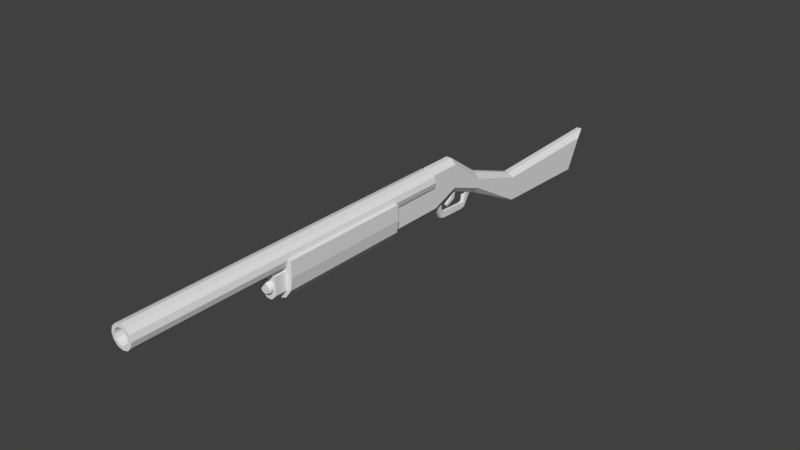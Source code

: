 # Source: DOVE_militia_member_shotgun.blend  (saved by Blender 2.78.0; exported with 4.5.12 LTS)
import bpy
from mathutils import Matrix  # noqa: F401  (used for matrix-valued properties, if any)

bpy.ops.wm.read_factory_settings(use_empty=True)
scene = bpy.context.scene
scene.name = 'Scene'

# ---- collections
col_collection_1 = bpy.data.collections.new('Collection 1'); scene.collection.children.link(col_collection_1)

# ---- world
world_world = bpy.data.worlds.new('World'); scene.world = world_world
world_world.color = (0.05088, 0.05088, 0.05088)
world_world.use_sun_shadow = False
world_world.sun_shadow_jitter_overblur = 0.0
world_world.cycles.sampling_method = 'MANUAL'

# ---- meshes
me_cylinder = bpy.data.meshes.new('Cylinder')
me_cylinder.from_pydata([(9.313e-10, -0.8689, 0.03211), (9.313e-10, -0.8773, 0.03211), (0.007175, -0.8689, 0.03068), (0.007175, -0.8773, 0.03068), (0.01326, -0.8689, 0.02662), (0.01326, -0.8773, 0.02662), (0.01732, -0.8689, 0.02053), (0.01732, -0.8773, 0.02053), (0.01875, -0.8689, 0.01336), (0.01875, -0.8773, 0.01336), (0.01732, -0.8689, 0.006183), (0.01732, -0.8773, 0.006183), (0.01326, -0.8689, 9.98e-05), (0.01326, -0.8773, 9.98e-05), (0.007175, -0.8689, -0.003965), (0.007175, -0.8773, -0.003965), (3.762e-09, -0.8689, -0.005392), (3.762e-09, -0.8773, -0.005392), (-0.007175, -0.8689, -0.003965), (-0.007175, -0.8773, -0.003965), (-0.01326, -0.8689, 9.979e-05), (-0.01326, -0.8773, 9.979e-05), (-0.01732, -0.8689, 0.006183), (-0.01732, -0.8773, 0.006183), (-0.01875, -0.8689, 0.01336), (-0.01875, -0.8773, 0.01336), (-0.01732, -0.8689, 0.02053), (-0.01732, -0.8773, 0.02053), (-0.01326, -0.8689, 0.02662), (-0.01326, -0.8773, 0.02662), (-0.007175, -0.8689, 0.03068), (-0.007175, -0.8773, 0.03068), (1.773e-17, -1.298, 0.1209), (0.0, -0.2269, 0.1203), (0.0, -1.322, 0.1203), (0.01763, -0.2269, 0.1156), (0.03053, -0.2269, 0.1027), (0.03053, -1.322, 0.1027), (0.03526, -0.2269, 0.08508), (0.03526, -1.322, 0.08508), (0.03053, -0.2269, 0.06746), (0.03053, -1.322, 0.06746), (0.01763, -0.2269, 0.05455), (0.01763, -1.322, 0.05455), (0.0, -1.322, 0.04983), (-0.01763, -0.2269, 0.05455), (-0.01763, -1.322, 0.05455), (-0.03053, -0.2269, 0.06746), (-0.03053, -1.322, 0.06746), (-0.03526, -0.2269, 0.08508), (-0.03526, -1.322, 0.08508), (-0.03053, -0.2269, 0.1027), (-0.03053, -1.322, 0.1027), (-0.01763, -0.2269, 0.1156), (-0.01763, -1.322, 0.1156), (0.01763, -0.6937, 0.1156), (0.03053, -0.6937, 0.1027), (0.03526, -0.6937, 0.08508), (0.03053, -0.6937, 0.06746), (0.01763, -0.6937, 0.05455), (0.0, -0.6937, 0.04983), (-0.01763, -0.6937, 0.05455), (-0.03053, -0.6937, 0.06746), (-0.03526, -0.6937, 0.08508), (-0.03053, -0.6937, 0.1027), (-0.01763, -0.6937, 0.1156), (0.0, -0.6937, 0.1203), (0.01763, -0.5347, 0.1156), (0.03053, -0.5347, 0.1027), (0.03526, -0.5347, 0.08508), (0.03053, -0.5347, 0.06746), (0.01763, -0.5347, 0.05455), (0.0, -0.5347, 0.04983), (-0.01763, -0.5347, 0.05455), (-0.03053, -0.5347, 0.06746), (-0.03526, -0.5347, 0.08508), (-0.03053, -0.5347, 0.1027), (-0.01763, -0.5347, 0.1156), (0.0, -0.5347, 0.1203), (0.01763, -0.4263, 0.1156), (0.03053, -0.4263, 0.1027), (0.03053, -0.3584, 0.1027), (0.03526, -0.4263, 0.08508), (0.03526, -0.3584, 0.08508), (0.03053, -0.4263, 0.06746), (-0.03053, -0.3584, 0.06746), (0.03053, -0.3584, 0.06746), (0.01763, -0.4263, 0.05455), (-0.01763, -0.3584, 0.05455), (0.01763, -0.3584, 0.05455), (0.0, -0.4263, 0.04983), (-0.01763, -0.4263, 0.05455), (0.0, -0.3584, 0.04983), (-0.03053, -0.4263, 0.06746), (-0.03526, -0.4263, 0.08508), (-0.03526, -0.3584, 0.08508), (-0.03053, -0.4263, 0.1027), (-0.03053, -0.3584, 0.1027), (-0.01763, -0.4263, 0.1156), (-0.01763, -0.3584, 0.1156), (0.0, -0.3584, 0.1203), (0.01763, -0.3584, 0.1156), (0.0, -0.4263, 0.1203), (0.0, -0.2269, 0.1098), (0.01234, -0.2269, 0.1065), (0.02137, -0.2269, 0.09742), (0.02468, -0.2269, 0.08508), (0.02137, -0.2269, 0.07274), (0.01234, -0.2269, 0.06371), (0.0, -0.2269, 0.0604), (-0.01234, -0.2269, 0.06371), (-0.02137, -0.2269, 0.07274), (-0.02468, -0.2269, 0.08508), (-0.02137, -0.2269, 0.09742), (-0.01234, -0.2269, 0.1065), (0.0, -1.322, 0.1098), (0.01234, -1.322, 0.1065), (0.02137, -1.322, 0.09742), (0.02468, -1.322, 0.08508), (0.02137, -1.322, 0.07274), (0.01234, -1.322, 0.06371), (0.0, -1.322, 0.0604), (-0.01234, -1.322, 0.06371), (-0.02137, -1.322, 0.07274), (-0.02468, -1.322, 0.08508), (-0.02137, -1.322, 0.09742), (-0.01234, -1.322, 0.1065), (0.01763, -1.322, 0.1156), (-0.025, -0.3584, 0.04922), (-0.025, -0.2269, 0.08508), (-0.025, -0.3584, 0.08508), (-0.025, -0.4263, 0.04922), (-0.025, -0.4263, 0.08508), (-0.025, -0.4055, 0.04922), (-0.025, -0.4055, 0.08508), (0.025, -0.2269, 0.08508), (0.025, -0.3584, 0.08508), (0.025, -0.3584, 0.04922), (0.025, -0.4055, 0.04922), (0.025, -0.4055, 0.08508), (0.025, -0.4263, 0.08508), (0.025, -0.4263, 0.04922), (-0.025, -0.2269, -0.005907), (-0.008562, -0.2269, -0.0225), (-0.008562, -0.2269, 0.1209), (-0.025, -0.2269, 0.1037), (-0.025, -0.3584, -0.005907), (-0.008562, -0.3584, -0.0225), (-0.025, -0.1201, 0.02834), (-0.008562, -0.1201, 0.01174), (-0.025, -0.1201, 0.1037), (-0.008562, -0.1201, 0.1209), (-0.008562, 0.178, -0.1318), (-0.025, 0.1887, -0.126), (-0.008562, 0.2016, -0.1391), (-0.008562, 0.1887, -0.03399), (-0.025, 0.1887, -0.04758), (-0.008562, 0.0, -0.03543), (-0.025, 0.0, -0.01655), (-0.008562, 0.0, 0.03543), (-0.025, 0.0, 0.0158), (-0.008562, 0.5213, -0.1533), (-0.025, 0.5319, -0.1367), (-0.008562, 0.5503, -0.1427), (-0.008562, 0.6286, -0.01981), (-0.025, 0.5826, -0.03707), (-0.008562, -0.2116, -0.0225), (-0.025, -0.2116, -0.005907), (-0.008562, -0.2116, 0.1209), (-0.025, -0.2116, 0.1037), (0.025, -0.2269, 0.1037), (0.008562, -0.2269, 0.1209), (0.008562, -0.3584, -0.0225), (0.025, -0.3584, -0.005907), (0.008562, -0.2269, -0.0225), (0.025, -0.2269, -0.005907), (0.008562, -0.1201, 0.1209), (0.025, -0.1201, 0.1037), (0.025, -0.2116, -0.005907), (0.008562, -0.2116, -0.0225), (0.008562, -0.1201, 0.01174), (0.025, -0.1201, 0.02834), (0.025, -0.2116, 0.1037), (0.008562, -0.2116, 0.1209), (0.025, 0.1887, -0.04758), (0.008562, 0.1887, -0.03399), (0.025, 0.0, -0.01655), (0.008562, 0.0, -0.03543), (0.008562, 0.178, -0.1318), (0.008562, 0.2016, -0.1391), (0.025, 0.1887, -0.126), (0.025, 0.0, 0.0158), (0.008562, 0.0, 0.03543), (0.025, 0.5826, -0.03707), (0.008562, 0.6286, -0.01981), (0.008562, 0.5213, -0.1533), (0.008562, 0.5503, -0.1427), (0.025, 0.5319, -0.1367), (-0.025, -0.1849, 0.004108), (-0.008562, -0.1849, -0.01249), (-0.025, -0.1849, 0.1037), (-0.008562, -0.1849, 0.1209), (0.008562, -0.1849, -0.01249), (0.025, -0.1849, 0.004108), (0.008562, -0.1849, 0.1209), (0.025, -0.1849, 0.1037), (-0.025, -0.1647, 0.01166), (-0.008562, -0.1647, 0.1209), (0.008562, -0.1647, -0.004933), (0.025, -0.1647, 0.1037), (-0.008562, -0.1647, -0.004933), (-0.025, -0.1647, 0.1037), (0.025, -0.1647, 0.01166), (0.008562, -0.1647, 0.1209), (-0.025, -0.02478, 0.03393), (-0.008562, -0.02478, 0.05307), (-0.025, -0.02478, -0.007286), (-0.008562, -0.02478, -0.02569), (0.008562, -0.02478, 0.05307), (0.025, -0.02478, 0.03393), (0.008562, -0.02478, -0.02569), (0.025, -0.02478, -0.007286), (-0.025, -0.04156, 0.04622), (-0.008562, -0.04156, -0.0191), (0.008562, -0.04156, 0.06502), (0.025, -0.04156, -0.001012), (-0.008562, -0.04156, 0.06502), (-0.025, -0.04156, -0.001012), (0.025, -0.04156, 0.04622), (0.008562, -0.04156, -0.0191), (-0.005341, -0.1557, -0.04264), (-0.005341, -0.1606, -0.06364), (0.005341, -0.1606, -0.06364), (0.005341, -0.1557, -0.04264), (0.005341, -0.04993, -0.05039), (0.005341, -0.04524, -0.0678), (-0.005341, -0.04524, -0.0678), (-0.005341, -0.04993, -0.05039), (0.005341, -0.06151, -0.07109), (0.005341, -0.144, -0.06814), (-0.005341, -0.06151, -0.07109), (-0.005341, -0.144, -0.06814), (0.005341, -0.06299, -0.05248), (0.005341, -0.1422, -0.04834), (-0.005341, -0.06299, -0.05248), (-0.005341, -0.1422, -0.04834), (-0.003967, -0.08421, 0.01493), (0.003967, -0.08421, 0.01493), (-0.003967, -0.09994, 0.0129), (0.003967, -0.09994, 0.0129), (0.003967, -0.1097, -0.01524), (0.003967, -0.09571, -0.02278), (-0.003967, -0.09571, -0.02278), (-0.003967, -0.1097, -0.01524), (0.003967, -0.1332, -0.03018), (0.003967, -0.1284, -0.03749), (-0.003967, -0.1284, -0.03749), (-0.003967, -0.1332, -0.03018), (-0.025, -0.8689, 0.04922), (0.025, -0.8689, 0.04922), (-0.008562, -0.8689, -0.0225), (-0.025, -0.8689, -0.005907), (0.025, -0.8689, -0.005907), (0.008562, -0.8689, -0.0225), (9.313e-10, -0.882, 0.02858), (0.005826, -0.882, 0.02742), (0.01076, -0.882, 0.02412), (0.01406, -0.882, 0.01918), (0.01522, -0.882, 0.01336), (0.01406, -0.882, 0.007533), (0.01076, -0.882, 0.002594), (0.005826, -0.882, -0.0007061), (3.23e-09, -0.882, -0.001865), (-0.005826, -0.882, -0.0007061), (-0.01076, -0.882, 0.002594), (-0.01406, -0.882, 0.007533), (-0.01522, -0.882, 0.01336), (-0.01406, -0.882, 0.01918), (-0.01076, -0.882, 0.02412), (-0.005826, -0.882, 0.02742), (0.0, 0.5213, -0.1533), (0.0, 0.5503, -0.1427), (9.313e-10, 0.178, -0.1318), (9.313e-10, 0.2016, -0.1391), (9.313e-10, -0.2269, -0.0225), (9.313e-10, -0.2116, -0.0225), (9.313e-10, -0.3584, -0.0225), (0.0, -0.2269, 0.1209), (9.313e-10, -0.2116, 0.1209), (9.313e-10, 0.0, -0.03543), (9.313e-10, -0.1201, 0.1209), (9.313e-10, 0.0, 0.03543), (9.313e-10, 0.1887, -0.03399), (9.313e-10, 0.6286, -0.01981), (9.313e-10, -0.1849, 0.1209), (9.313e-10, -0.1849, -0.01249), (9.313e-10, -0.1647, 0.1209), (9.313e-10, -0.02478, 0.05307), (9.313e-10, -0.02478, -0.02569), (9.313e-10, -0.06151, -0.07109), (9.313e-10, -0.144, -0.06814), (9.313e-10, -0.04156, 0.06502), (9.313e-10, -0.1606, -0.06364), (9.313e-10, -0.04524, -0.0678), (9.313e-10, -0.8689, -0.0225), (9.313e-10, -0.1201, 0.01174), (9.313e-10, -0.1647, -0.004933), (9.313e-10, -0.04156, -0.0191), (9.313e-10, -0.1557, -0.04264), (9.313e-10, -0.04993, -0.05039), (9.313e-10, -0.06299, -0.05248), (9.313e-10, -0.1422, -0.04834)], [], [(0, 1, 3, 2), (2, 3, 5, 4), (4, 5, 7, 6), (6, 7, 9, 8), (8, 9, 11, 10), (10, 11, 13, 12), (12, 13, 15, 14), (14, 15, 17, 16), (16, 17, 19, 18), (18, 19, 21, 20), (20, 21, 23, 22), (22, 23, 25, 24), (24, 25, 27, 26), (26, 27, 29, 28), (7, 5, 266, 267), (28, 29, 31, 30), (30, 31, 1, 0), (124, 125, 52, 50), (54, 34, 66, 65), (52, 54, 65, 64), (50, 52, 64, 63), (48, 50, 63, 62), (46, 48, 62, 61), (44, 46, 61, 60), (43, 44, 60, 59), (41, 43, 59, 58), (39, 41, 58, 57), (37, 39, 57, 56), (55, 127, 37, 56), (34, 127, 55, 66), (78, 66, 55, 67), (67, 55, 56, 68), (68, 56, 57, 69), (69, 57, 58, 70), (70, 58, 59, 71), (71, 59, 60, 72), (72, 60, 61, 73), (73, 61, 62, 74), (74, 62, 63, 75), (75, 63, 64, 76), (76, 64, 65, 77), (77, 65, 66, 78), (98, 77, 78, 102), (96, 76, 77, 98), (94, 75, 76, 96), (93, 74, 75, 94), (91, 73, 74, 93), (90, 72, 73, 91), (87, 71, 72, 90), (84, 70, 71, 87), (82, 69, 70, 84), (80, 68, 69, 82), (79, 67, 68, 80), (102, 78, 67, 79), (33, 100, 101, 35), (35, 101, 81, 36), (36, 81, 83, 38), (38, 83, 86, 40), (40, 86, 89, 42), (80, 82, 83, 81), (87, 90, 92, 89), (45, 88, 85, 47), (82, 84, 86, 83), (94, 96, 97, 95), (47, 85, 95, 49), (84, 87, 89, 86), (96, 98, 99, 97), (49, 95, 97, 51), (90, 91, 88, 92), (98, 102, 100, 99), (51, 97, 99, 53), (91, 93, 85, 88), (102, 79, 101, 100), (53, 99, 100, 33), (79, 80, 81, 101), (93, 94, 95, 85), (105, 106, 118, 117), (40, 42, 108, 107), (38, 40, 107, 106), (53, 33, 103, 114), (33, 35, 104, 103), (36, 38, 106, 105), (51, 53, 114, 113), (35, 36, 105, 104), (49, 51, 113, 112), (47, 49, 112, 111), (45, 47, 111, 110), (117, 118, 39, 37), (112, 113, 125, 124), (109, 110, 122, 121), (106, 107, 119, 118), (113, 114, 126, 125), (103, 104, 116, 115), (110, 111, 123, 122), (107, 108, 120, 119), (114, 103, 115, 126), (104, 105, 117, 116), (111, 112, 124, 123), (108, 109, 121, 120), (121, 122, 46, 44), (118, 119, 41, 39), (125, 126, 54, 52), (115, 116, 127, 34), (122, 123, 48, 46), (119, 120, 43, 41), (126, 115, 34, 54), (116, 117, 37, 127), (123, 124, 50, 48), (120, 121, 44, 43), (169, 167, 142, 129, 145), (298, 289, 187, 220), (283, 280, 195, 189), (306, 305, 180, 208), (289, 282, 188, 187), (133, 131, 132, 134), (128, 133, 134, 130), (284, 285, 179, 174), (219, 221, 186, 191), (191, 186, 190, 184), (184, 190, 197, 193), (209, 212, 181, 177), (138, 139, 140, 141), (137, 136, 139, 138), (173, 175, 135, 136, 137), (132, 131, 141, 140), (175, 178, 182, 170, 135), (232, 239, 243, 233), (146, 147, 260, 261), (144, 145, 129, 135, 170, 171, 287), (129, 130, 136, 135), (200, 198, 167, 169), (293, 292, 185, 194), (130, 134, 139, 136), (261, 260, 304, 263, 262, 259, 258), (294, 288, 183, 204), (286, 284, 174, 172), (172, 173, 262, 263), (165, 162, 153, 156), (227, 148, 150, 222), (293, 194, 196, 281), (292, 291, 192, 185), (134, 132, 140, 139), (288, 287, 171, 183), (156, 153, 158, 160), (152, 153, 154), (161, 162, 163), (188, 189, 190), (195, 196, 197), (146, 142, 143, 147), (206, 148, 149, 210), (169, 145, 144, 168), (158, 153, 152, 157), (301, 290, 176, 224), (216, 158, 157, 217), (156, 160, 159, 155), (153, 162, 161, 154), (165, 156, 155, 164), (162, 165, 164, 163), (142, 167, 166, 143), (200, 169, 168, 201), (172, 174, 175, 173), (208, 180, 181, 212), (183, 171, 170, 182), (187, 188, 190, 186), (222, 150, 151, 226), (220, 187, 186, 221), (185, 192, 191, 184), (189, 195, 197, 190), (194, 185, 184, 193), (196, 194, 193, 197), (174, 179, 178, 175), (204, 183, 182, 205), (280, 161, 163, 281), (282, 152, 154, 283), (129, 142, 146, 128, 130), (213, 204, 205, 209), (179, 202, 203, 178), (211, 200, 201, 207), (167, 198, 199, 166), (296, 294, 204, 213), (211, 206, 198, 200), (182, 178, 203, 205), (285, 295, 202, 179), (150, 148, 206, 211), (290, 296, 213, 176), (150, 211, 207, 151), (176, 213, 209, 177), (202, 208, 212, 203), (198, 206, 210, 199), (205, 203, 212, 209), (295, 199, 231, 302), (229, 220, 221, 225), (192, 218, 219, 191), (227, 216, 217, 223), (160, 214, 215, 159), (291, 297, 218, 192), (160, 158, 216, 214), (228, 225, 221, 219), (220, 229, 234, 235), (230, 245, 241, 231), (311, 310, 244, 245), (308, 311, 245, 230), (218, 224, 228, 219), (214, 222, 226, 215), (297, 301, 224, 218), (214, 216, 227, 222), (306, 208, 233, 308), (208, 202, 232, 233), (199, 210, 230, 231), (310, 309, 237, 244), (223, 217, 236, 237), (298, 220, 235, 303), (307, 223, 237, 309), (244, 237, 236, 240), (299, 240, 236, 303), (238, 235, 234, 242), (300, 241, 240, 299), (302, 231, 241, 300), (239, 238, 242, 243), (305, 307, 229, 180), (181, 225, 228, 177), (227, 223, 149, 148), (229, 225, 181, 180), (224, 176, 177, 228), (248, 249, 247, 246), (250, 253, 257, 254), (248, 246, 252, 253), (247, 249, 250, 251), (249, 248, 253, 250), (246, 247, 251, 252), (257, 256, 255, 254), (252, 251, 255, 256), (253, 252, 256, 257), (251, 250, 254, 255), (245, 244, 240, 241), (137, 128, 258, 259), (128, 146, 261, 258), (173, 137, 259, 262), (286, 172, 263, 304), (265, 264, 279, 278, 277, 276, 275, 274, 273, 272, 271, 270, 269, 268, 267, 266), (17, 15, 271, 272), (3, 1, 264, 265), (27, 25, 276, 277), (13, 11, 269, 270), (23, 21, 274, 275), (1, 31, 279, 264), (9, 7, 267, 268), (19, 17, 272, 273), (29, 27, 277, 278), (5, 3, 265, 266), (15, 13, 270, 271), (25, 23, 275, 276), (11, 9, 268, 269), (21, 19, 273, 274), (31, 29, 278, 279), (147, 286, 304, 260), (232, 302, 300, 239), (239, 300, 299, 238), (238, 299, 303, 235), (217, 298, 303, 236), (215, 226, 301, 297), (159, 215, 297, 291), (202, 295, 302, 232), (151, 207, 296, 290), (166, 199, 295, 285), (207, 201, 294, 296), (188, 282, 283, 189), (195, 280, 281, 196), (226, 151, 290, 301), (168, 144, 287, 288), (155, 159, 291, 292), (164, 293, 281, 163), (147, 143, 284, 286), (201, 168, 288, 294), (164, 155, 292, 293), (143, 166, 285, 284), (157, 152, 282, 289), (154, 161, 280, 283), (217, 157, 289, 298), (149, 223, 307, 305), (229, 307, 309, 234), (242, 234, 309, 310), (210, 306, 308, 230), (233, 243, 311, 308), (243, 242, 310, 311), (210, 149, 305, 306)])
_uv = me_cylinder.uv_layers.new(name='UVMap')
_uv.uv.foreach_set('vector', [0.2956, 0.6363, 0.2903, 0.6361, 0.2902, 0.6317, 0.2956, 0.6314, 0.2956, 0.6314, 0.2902, 0.6317, 0.2896, 0.6272, 0.2951, 0.6263, 0.2951, 0.6263, 0.2896, 0.6272, 0.2884, 0.6227, 0.294, 0.6211, 0.294, 0.6211, 0.2884, 0.6227, 0.2868, 0.6181, 0.2924, 0.6159, 0.2924, 0.6159, 0.2868, 0.6181, 0.2846, 0.6136, 0.2901, 0.6108, 0.2901, 0.6108, 0.2846, 0.6136, 0.2818, 0.6092, 0.2873, 0.6057, 0.2873, 0.6057, 0.2818, 0.6092, 0.2785, 0.6049, 0.2838, 0.6007, 0.2838, 0.6007, 0.2785, 0.6049, 0.2744, 0.6007, 0.2798, 0.596, 0.2801, 0.6695, 0.2762, 0.6659, 0.2795, 0.6627, 0.2833, 0.6661, 0.2833, 0.6661, 0.2795, 0.6627, 0.2822, 0.6594, 0.2862, 0.6625, 0.2862, 0.6625, 0.2822, 0.6594, 0.2845, 0.656, 0.2889, 0.6587, 0.2889, 0.6587, 0.2845, 0.656, 0.2865, 0.6523, 0.2911, 0.6545, 0.2911, 0.6545, 0.2865, 0.6523, 0.2881, 0.6485, 0.2929, 0.6502, 0.2929, 0.6502, 0.2881, 0.6485, 0.2893, 0.6445, 0.2943, 0.6457, 0.2884, 0.6227, 0.2896, 0.6272, 0.2857, 0.6281, 0.2845, 0.6239, 0.2943, 0.6457, 0.2893, 0.6445, 0.29, 0.6403, 0.2952, 0.6411, 0.2952, 0.6411, 0.29, 0.6403, 0.2903, 0.6361, 0.2956, 0.6363, 0.4818, 0.8966, 0.4861, 0.904, 0.4811, 0.909, 0.475, 0.8984, 0.05069, 0.7994, 0.05069, 0.7916, 0.3188, 0.7916, 0.3188, 0.7994, 0.05069, 0.8071, 0.05069, 0.7994, 0.3188, 0.7994, 0.3188, 0.8071, 0.05069, 0.8149, 0.05069, 0.8071, 0.3188, 0.8071, 0.3188, 0.8149, 0.05069, 0.8227, 0.05069, 0.8149, 0.3188, 0.8149, 0.3188, 0.8227, 0.05069, 0.8305, 0.05069, 0.8227, 0.3188, 0.8227, 0.3188, 0.8305, 0.05069, 0.8383, 0.05069, 0.8305, 0.3188, 0.8305, 0.3188, 0.8383, 0.05069, 0.7526, 0.05069, 0.7449, 0.3188, 0.7449, 0.3188, 0.7526, 0.05069, 0.7604, 0.05069, 0.7526, 0.3188, 0.7526, 0.3188, 0.7604, 0.05069, 0.7682, 0.05069, 0.7604, 0.3188, 0.7604, 0.3188, 0.7682, 0.05069, 0.776, 0.05069, 0.7682, 0.3188, 0.7682, 0.3188, 0.776, 0.3188, 0.7838, 0.05069, 0.7838, 0.05069, 0.776, 0.3188, 0.776, 0.05069, 0.7916, 0.05069, 0.7838, 0.3188, 0.7838, 0.3188, 0.7916, 0.3866, 0.7916, 0.3188, 0.7916, 0.3188, 0.7838, 0.3866, 0.7838, 0.3866, 0.7838, 0.3188, 0.7838, 0.3188, 0.776, 0.3866, 0.776, 0.3866, 0.776, 0.3188, 0.776, 0.3188, 0.7682, 0.3866, 0.7682, 0.3866, 0.7682, 0.3188, 0.7682, 0.3188, 0.7604, 0.3866, 0.7604, 0.3866, 0.7604, 0.3188, 0.7604, 0.3188, 0.7526, 0.3866, 0.7526, 0.3866, 0.7526, 0.3188, 0.7526, 0.3188, 0.7449, 0.3866, 0.7449, 0.3866, 0.8383, 0.3188, 0.8383, 0.3188, 0.8305, 0.3866, 0.8305, 0.3866, 0.8305, 0.3188, 0.8305, 0.3188, 0.8227, 0.3866, 0.8227, 0.3866, 0.8227, 0.3188, 0.8227, 0.3188, 0.8149, 0.3866, 0.8149, 0.3866, 0.8149, 0.3188, 0.8149, 0.3188, 0.8071, 0.3866, 0.8071, 0.3866, 0.8071, 0.3188, 0.8071, 0.3188, 0.7994, 0.3866, 0.7994, 0.3866, 0.7994, 0.3188, 0.7994, 0.3188, 0.7916, 0.3866, 0.7916, 0.4328, 0.7994, 0.3866, 0.7994, 0.3866, 0.7916, 0.4328, 0.7916, 0.4328, 0.8071, 0.3866, 0.8071, 0.3866, 0.7994, 0.4328, 0.7994, 0.4328, 0.8149, 0.3866, 0.8149, 0.3866, 0.8071, 0.4328, 0.8071, 0.4328, 0.8227, 0.3866, 0.8227, 0.3866, 0.8149, 0.4328, 0.8149, 0.4328, 0.8305, 0.3866, 0.8305, 0.3866, 0.8227, 0.4328, 0.8227, 0.4328, 0.8383, 0.3866, 0.8383, 0.3866, 0.8305, 0.4328, 0.8305, 0.4328, 0.7526, 0.3866, 0.7526, 0.3866, 0.7449, 0.4328, 0.7449, 0.4328, 0.7604, 0.3866, 0.7604, 0.3866, 0.7526, 0.4328, 0.7526, 0.4328, 0.7682, 0.3866, 0.7682, 0.3866, 0.7604, 0.4328, 0.7604, 0.4328, 0.776, 0.3866, 0.776, 0.3866, 0.7682, 0.4328, 0.7682, 0.4328, 0.7838, 0.3866, 0.7838, 0.3866, 0.776, 0.4328, 0.776, 0.4328, 0.7916, 0.3866, 0.7916, 0.3866, 0.7838, 0.4328, 0.7838, 0.5179, 0.7916, 0.4618, 0.7916, 0.4618, 0.7838, 0.5179, 0.7838, 0.5179, 0.7838, 0.4618, 0.7838, 0.4618, 0.776, 0.5179, 0.776, 0.5179, 0.776, 0.4618, 0.776, 0.4618, 0.7682, 0.5179, 0.7682, 0.5179, 0.7682, 0.4618, 0.7682, 0.4618, 0.7604, 0.5179, 0.7604, 0.5179, 0.7604, 0.4618, 0.7604, 0.4618, 0.7526, 0.5179, 0.7526, 0.4328, 0.776, 0.4328, 0.7682, 0.4618, 0.7682, 0.4618, 0.776, 0.4328, 0.7526, 0.4328, 0.7449, 0.4618, 0.7449, 0.4618, 0.7526, 0.5179, 0.8305, 0.4618, 0.8305, 0.4618, 0.8227, 0.5179, 0.8227, 0.4328, 0.7682, 0.4328, 0.7604, 0.4618, 0.7604, 0.4618, 0.7682, 0.4328, 0.8149, 0.4328, 0.8071, 0.4618, 0.8071, 0.4618, 0.8149, 0.5179, 0.8227, 0.4618, 0.8227, 0.4618, 0.8149, 0.5179, 0.8149, 0.4328, 0.7604, 0.4328, 0.7526, 0.4618, 0.7526, 0.4618, 0.7604, 0.4328, 0.8071, 0.4328, 0.7994, 0.4618, 0.7994, 0.4618, 0.8071, 0.5179, 0.8149, 0.4618, 0.8149, 0.4618, 0.8071, 0.5179, 0.8071, 0.4328, 0.8383, 0.4328, 0.8305, 0.4618, 0.8305, 0.4618, 0.8383, 0.4328, 0.7994, 0.4328, 0.7916, 0.4618, 0.7916, 0.4618, 0.7994, 0.5179, 0.8071, 0.4618, 0.8071, 0.4618, 0.7994, 0.5179, 0.7994, 0.4328, 0.8305, 0.4328, 0.8227, 0.4618, 0.8227, 0.4618, 0.8305, 0.4328, 0.7916, 0.4328, 0.7838, 0.4618, 0.7838, 0.4618, 0.7916, 0.5179, 0.7994, 0.4618, 0.7994, 0.4618, 0.7916, 0.5179, 0.7916, 0.4328, 0.7838, 0.4328, 0.776, 0.4618, 0.776, 0.4618, 0.7838, 0.4328, 0.8227, 0.4328, 0.8149, 0.4618, 0.8149, 0.4618, 0.8227, 0.4329, 0.8785, 0.4328, 0.8852, 0.05088, 0.8852, 0.05092, 0.8785, 0.5206, 0.9444, 0.5145, 0.955, 0.5095, 0.95, 0.5137, 0.9426, 0.5206, 0.9322, 0.5206, 0.9444, 0.5137, 0.9426, 0.5137, 0.934, 0.4811, 0.9216, 0.4917, 0.9155, 0.4935, 0.9223, 0.4861, 0.9266, 0.4917, 0.9155, 0.5039, 0.9155, 0.502, 0.9223, 0.4935, 0.9223, 0.5145, 0.9216, 0.5206, 0.9322, 0.5137, 0.934, 0.5095, 0.9266, 0.475, 0.9322, 0.4811, 0.9216, 0.4861, 0.9266, 0.4818, 0.934, 0.5039, 0.9155, 0.5145, 0.9216, 0.5095, 0.9266, 0.502, 0.9223, 0.475, 0.9444, 0.475, 0.9322, 0.4818, 0.934, 0.4818, 0.9426, 0.4811, 0.955, 0.475, 0.9444, 0.4818, 0.9426, 0.4861, 0.95, 0.4917, 0.9611, 0.4811, 0.955, 0.4861, 0.95, 0.4935, 0.9543, 0.5137, 0.8966, 0.5137, 0.888, 0.5206, 0.8862, 0.5206, 0.8984, 0.4331, 0.8452, 0.433, 0.8519, 0.05107, 0.8519, 0.05111, 0.8452, 0.4327, 0.9052, 0.4327, 0.9119, 0.05072, 0.9119, 0.05076, 0.9052, 0.4328, 0.8852, 0.4328, 0.8919, 0.05084, 0.8919, 0.05088, 0.8852, 0.433, 0.8519, 0.433, 0.8585, 0.05103, 0.8585, 0.05107, 0.8519, 0.433, 0.8652, 0.4329, 0.8719, 0.05096, 0.8719, 0.051, 0.8652, 0.4327, 0.9119, 0.4326, 0.9185, 0.05069, 0.9185, 0.05072, 0.9119, 0.4328, 0.8919, 0.4328, 0.8985, 0.0508, 0.8985, 0.05084, 0.8919, 0.433, 0.8585, 0.433, 0.8652, 0.051, 0.8652, 0.05103, 0.8585, 0.4329, 0.8719, 0.4329, 0.8785, 0.05092, 0.8785, 0.05096, 0.8719, 0.4331, 0.8385, 0.4331, 0.8452, 0.05111, 0.8452, 0.05115, 0.8385, 0.4328, 0.8985, 0.4327, 0.9052, 0.05076, 0.9052, 0.0508, 0.8985, 0.4935, 0.8764, 0.4861, 0.8806, 0.4811, 0.8756, 0.4917, 0.8695, 0.5137, 0.888, 0.5095, 0.8806, 0.5145, 0.8756, 0.5206, 0.8862, 0.4861, 0.904, 0.4935, 0.9083, 0.4917, 0.9151, 0.4811, 0.909, 0.502, 0.9083, 0.5095, 0.904, 0.5145, 0.909, 0.5039, 0.9151, 0.4861, 0.8806, 0.4818, 0.888, 0.475, 0.8862, 0.4811, 0.8756, 0.5095, 0.8806, 0.502, 0.8764, 0.5039, 0.8695, 0.5145, 0.8756, 0.4935, 0.9083, 0.502, 0.9083, 0.5039, 0.9151, 0.4917, 0.9151, 0.5095, 0.904, 0.5137, 0.8966, 0.5206, 0.8984, 0.5145, 0.909, 0.4818, 0.888, 0.4818, 0.8966, 0.475, 0.8984, 0.475, 0.8862, 0.502, 0.8764, 0.4935, 0.8764, 0.4917, 0.8695, 0.5039, 0.8695, 0.4239, 0.1898, 0.419, 0.1229, 0.4098, 0.1241, 0.4138, 0.1791, 0.4146, 0.1904, 0.5634, 0.2736, 0.5807, 0.2781, 0.5803, 0.2834, 0.559, 0.2799, 0.722, 0.2652, 0.8969, 0.2987, 0.894, 0.3033, 0.7215, 0.2701, 0.4679, 0.2752, 0.4916, 0.2895, 0.491, 0.2955, 0.4613, 0.2784, 0.5807, 0.2781, 0.707, 0.2645, 0.7071, 0.2697, 0.5803, 0.2834, 0.07142, 0.5714, 0.05755, 0.5605, 0.07792, 0.5469, 0.08564, 0.551, 0.1047, 0.5828, 0.07142, 0.5714, 0.08564, 0.551, 0.1133, 0.5575, 0.4127, 0.2677, 0.4223, 0.2666, 0.4228, 0.2722, 0.4133, 0.2731, 0.5477, 0.3263, 0.5557, 0.2996, 0.5747, 0.2997, 0.567, 0.3204, 0.567, 0.3204, 0.5747, 0.2997, 0.712, 0.2807, 0.6982, 0.3264, 0.6982, 0.3264, 0.712, 0.2807, 0.8934, 0.3161, 0.8932, 0.3611, 0.4589, 0.3558, 0.4581, 0.2956, 0.4884, 0.3105, 0.4844, 0.3551, 0.07083, 0.5096, 0.08469, 0.5283, 0.07552, 0.5331, 0.05864, 0.5204, 0.1035, 0.4957, 0.114, 0.5205, 0.08469, 0.5283, 0.07083, 0.5096, 0.3324, 0.2943, 0.415, 0.2876, 0.4189, 0.3458, 0.3369, 0.3535, 0.3342, 0.3247, 0.07792, 0.5469, 0.05755, 0.5605, 0.05864, 0.5204, 0.07552, 0.5331, 0.415, 0.2876, 0.425, 0.2864, 0.4294, 0.3571, 0.4197, 0.3577, 0.4189, 0.3458, 0.4723, 0.2412, 0.4823, 0.2387, 0.4823, 0.2512, 0.4722, 0.2541, 0.3324, 0.1307, 0.3314, 0.1175, 0.05338, 0.1383, 0.05434, 0.151, 0.2372, 0.5475, 0.2242, 0.5594, 0.2105, 0.5592, 0.2111, 0.5222, 0.2249, 0.5225, 0.2374, 0.5348, 0.2374, 0.5412, 0.2105, 0.5592, 0.1133, 0.5575, 0.114, 0.5205, 0.2111, 0.5222, 0.4398, 0.1888, 0.4372, 0.1265, 0.419, 0.1229, 0.4239, 0.1898, 0.9103, 0.3782, 0.6952, 0.3444, 0.6958, 0.3385, 0.9068, 0.3736, 0.1133, 0.5575, 0.08564, 0.551, 0.08469, 0.5283, 0.114, 0.5205, 0.3985, 0.683, 0.4095, 0.6719, 0.421, 0.6717, 0.421, 0.6719, 0.432, 0.683, 0.432, 0.7199, 0.3985, 0.7199, 0.4475, 0.3766, 0.4306, 0.3776, 0.4303, 0.3722, 0.4471, 0.3712, 0.3309, 0.275, 0.4127, 0.2677, 0.4133, 0.2731, 0.3313, 0.2802, 0.3313, 0.2802, 0.3324, 0.2943, 0.03518, 0.3159, 0.03415, 0.3024, 0.9044, 0.1932, 0.9033, 0.1414, 0.7045, 0.1068, 0.689, 0.1556, 0.5319, 0.1314, 0.4784, 0.1454, 0.4759, 0.187, 0.5249, 0.1622, 0.9103, 0.3782, 0.9068, 0.3736, 0.9054, 0.3154, 0.9104, 0.3134, 0.6952, 0.3444, 0.5642, 0.3421, 0.5635, 0.3368, 0.6958, 0.3385, 0.08564, 0.551, 0.07792, 0.5469, 0.07552, 0.5331, 0.08469, 0.5283, 0.4306, 0.3776, 0.421, 0.3782, 0.4206, 0.3728, 0.4303, 0.3722, 0.689, 0.1556, 0.7045, 0.1068, 0.5636, 0.1298, 0.5565, 0.1508, 0.6991, 0.09525, 0.7045, 0.1068, 0.7146, 0.09529, 0.9038, 0.1277, 0.9033, 0.1414, 0.9164, 0.14, 0.7071, 0.2697, 0.7215, 0.2701, 0.712, 0.2807, 0.894, 0.3033, 0.9054, 0.3154, 0.8934, 0.3161, 0.3324, 0.1307, 0.4098, 0.1241, 0.408, 0.1106, 0.3314, 0.1175, 0.4506, 0.1316, 0.4784, 0.1454, 0.4801, 0.1315, 0.4541, 0.1154, 0.4239, 0.1898, 0.4146, 0.1904, 0.4157, 0.2048, 0.4249, 0.204, 0.5636, 0.1298, 0.7045, 0.1068, 0.6991, 0.09525, 0.5687, 0.1134, 0.5361, 0.3505, 0.4863, 0.3728, 0.485, 0.368, 0.5342, 0.346, 0.5445, 0.1299, 0.5636, 0.1298, 0.5687, 0.1134, 0.5476, 0.11, 0.689, 0.1556, 0.5565, 0.1508, 0.5535, 0.1674, 0.6863, 0.1685, 0.7045, 0.1068, 0.9033, 0.1414, 0.9038, 0.1277, 0.7146, 0.09529, 0.9044, 0.1932, 0.689, 0.1556, 0.6863, 0.1685, 0.9203, 0.2075, 0.9033, 0.1414, 0.9044, 0.1932, 0.9203, 0.2075, 0.9164, 0.14, 0.4098, 0.1241, 0.419, 0.1229, 0.4168, 0.1094, 0.408, 0.1106, 0.4398, 0.1888, 0.4239, 0.1898, 0.4249, 0.204, 0.4408, 0.2029, 0.3313, 0.2802, 0.4133, 0.2731, 0.415, 0.2876, 0.3324, 0.2943, 0.4613, 0.2784, 0.491, 0.2955, 0.4884, 0.3105, 0.4581, 0.2956, 0.4303, 0.3722, 0.4206, 0.3728, 0.4197, 0.3577, 0.4294, 0.3571, 0.5803, 0.2834, 0.7071, 0.2697, 0.712, 0.2807, 0.5747, 0.2997, 0.5249, 0.1622, 0.4759, 0.187, 0.4764, 0.1994, 0.524, 0.1773, 0.559, 0.2799, 0.5803, 0.2834, 0.5747, 0.2997, 0.5557, 0.2996, 0.6958, 0.3385, 0.5635, 0.3368, 0.567, 0.3204, 0.6982, 0.3264, 0.7215, 0.2701, 0.894, 0.3033, 0.8934, 0.3161, 0.712, 0.2807, 0.9068, 0.3736, 0.6958, 0.3385, 0.6982, 0.3264, 0.8932, 0.3611, 0.9054, 0.3154, 0.9068, 0.3736, 0.8932, 0.3611, 0.8934, 0.3161, 0.4133, 0.2731, 0.4228, 0.2722, 0.425, 0.2864, 0.415, 0.2876, 0.4471, 0.3712, 0.4303, 0.3722, 0.4294, 0.3571, 0.4463, 0.3563, 0.9063, 0.123, 0.9038, 0.1277, 0.9164, 0.14, 0.9209, 0.1374, 0.6988, 0.08977, 0.6991, 0.09525, 0.7146, 0.09529, 0.715, 0.0898, 0.4138, 0.1791, 0.4098, 0.1241, 0.3324, 0.1307, 0.3342, 0.1592, 0.3369, 0.1862, 0.4597, 0.3704, 0.4471, 0.3712, 0.4463, 0.3563, 0.4589, 0.3558, 0.4228, 0.2722, 0.4447, 0.2711, 0.4439, 0.2903, 0.425, 0.2864, 0.4517, 0.1882, 0.4398, 0.1888, 0.4408, 0.2029, 0.4525, 0.202, 0.419, 0.1229, 0.4372, 0.1265, 0.438, 0.1082, 0.4168, 0.1094, 0.4601, 0.3757, 0.4475, 0.3766, 0.4471, 0.3712, 0.4597, 0.3704, 0.4517, 0.1882, 0.4506, 0.1316, 0.4372, 0.1265, 0.4398, 0.1888, 0.4294, 0.3571, 0.425, 0.2864, 0.4439, 0.2903, 0.4463, 0.3563, 0.4223, 0.2666, 0.4419, 0.2645, 0.4447, 0.2711, 0.4228, 0.2722, 0.4759, 0.187, 0.4784, 0.1454, 0.4506, 0.1316, 0.4517, 0.1882, 0.4863, 0.3728, 0.4601, 0.3757, 0.4597, 0.3704, 0.485, 0.368, 0.4759, 0.187, 0.4517, 0.1882, 0.4525, 0.202, 0.4764, 0.1994, 0.485, 0.368, 0.4597, 0.3704, 0.4589, 0.3558, 0.4844, 0.3551, 0.4447, 0.2711, 0.4613, 0.2784, 0.4581, 0.2956, 0.4439, 0.2903, 0.4372, 0.1265, 0.4506, 0.1316, 0.4541, 0.1154, 0.438, 0.1082, 0.4463, 0.3563, 0.4439, 0.2903, 0.4581, 0.2956, 0.4589, 0.3558, 0.4347, 0.1018, 0.438, 0.1082, 0.4636, 0.0766, 0.4618, 0.07368, 0.5445, 0.2835, 0.559, 0.2799, 0.5557, 0.2996, 0.5433, 0.3007, 0.5635, 0.3368, 0.5455, 0.3417, 0.5477, 0.3263, 0.567, 0.3204, 0.5319, 0.1314, 0.5445, 0.1299, 0.5476, 0.11, 0.5328, 0.1132, 0.5565, 0.1508, 0.5372, 0.1573, 0.5354, 0.1728, 0.5535, 0.1674, 0.5642, 0.3421, 0.547, 0.3464, 0.5455, 0.3417, 0.5635, 0.3368, 0.5565, 0.1508, 0.5636, 0.1298, 0.5445, 0.1299, 0.5372, 0.1573, 0.5353, 0.3308, 0.5433, 0.3007, 0.5557, 0.2996, 0.5477, 0.3263, 0.559, 0.2799, 0.5445, 0.2835, 0.5389, 0.2597, 0.5423, 0.2492, 0.4643, 0.08954, 0.4741, 0.08583, 0.4732, 0.07375, 0.4636, 0.0766, 0.4748, 0.08893, 0.5191, 0.09098, 0.5201, 0.08779, 0.4741, 0.08583, 0.4675, 0.09248, 0.4748, 0.08893, 0.4741, 0.08583, 0.4643, 0.08954, 0.5455, 0.3417, 0.5342, 0.346, 0.5353, 0.3308, 0.5477, 0.3263, 0.5372, 0.1573, 0.5249, 0.1622, 0.524, 0.1773, 0.5354, 0.1728, 0.547, 0.3464, 0.5361, 0.3505, 0.5342, 0.346, 0.5455, 0.3417, 0.5372, 0.1573, 0.5445, 0.1299, 0.5319, 0.1314, 0.5249, 0.1622, 0.4679, 0.2752, 0.4613, 0.2784, 0.4722, 0.2541, 0.4748, 0.2568, 0.4613, 0.2784, 0.4447, 0.2711, 0.4723, 0.2412, 0.4722, 0.2541, 0.438, 0.1082, 0.4541, 0.1154, 0.4643, 0.08954, 0.4636, 0.0766, 0.5191, 0.09098, 0.5256, 0.0933, 0.5287, 0.09107, 0.5201, 0.08779, 0.5328, 0.1132, 0.5476, 0.11, 0.5318, 0.08111, 0.5287, 0.09107, 0.5634, 0.2736, 0.559, 0.2799, 0.5423, 0.2492, 0.5447, 0.2466, 0.5272, 0.109, 0.5328, 0.1132, 0.5287, 0.09107, 0.5256, 0.0933, 0.5201, 0.08779, 0.5287, 0.09107, 0.5318, 0.08111, 0.5231, 0.0767, 0.524, 0.07338, 0.5231, 0.0767, 0.5318, 0.08111, 0.5341, 0.07834, 0.5335, 0.2447, 0.5423, 0.2492, 0.5389, 0.2597, 0.5299, 0.256, 0.4726, 0.07022, 0.4732, 0.07375, 0.5231, 0.0767, 0.524, 0.07338, 0.4618, 0.07368, 0.4636, 0.0766, 0.4732, 0.07375, 0.4726, 0.07022, 0.4823, 0.2387, 0.5335, 0.2447, 0.5299, 0.256, 0.4823, 0.2512, 0.4916, 0.2895, 0.539, 0.2799, 0.5445, 0.2835, 0.491, 0.2955, 0.4884, 0.3105, 0.5433, 0.3007, 0.5353, 0.3308, 0.4844, 0.3551, 0.5319, 0.1314, 0.5328, 0.1132, 0.4801, 0.1315, 0.4784, 0.1454, 0.5445, 0.2835, 0.5433, 0.3007, 0.4884, 0.3105, 0.491, 0.2955, 0.5342, 0.346, 0.485, 0.368, 0.4844, 0.3551, 0.5353, 0.3308, 0.3514, 0.5799, 0.3514, 0.5746, 0.362, 0.5746, 0.362, 0.5799, 0.3367, 0.6251, 0.3314, 0.6251, 0.3314, 0.6064, 0.3367, 0.6064, 0.3867, 0.6392, 0.3792, 0.6467, 0.3698, 0.622, 0.3803, 0.6203, 0.4093, 0.6524, 0.4018, 0.6449, 0.4081, 0.626, 0.4186, 0.6277, 0.3367, 0.645, 0.3314, 0.645, 0.3314, 0.6251, 0.3367, 0.6251, 0.3542, 0.6488, 0.3489, 0.6488, 0.3489, 0.6224, 0.3542, 0.6224, 0.3798, 0.5817, 0.3798, 0.5758, 0.3851, 0.5758, 0.3851, 0.5817, 0.3542, 0.6224, 0.3489, 0.6224, 0.3489, 0.5984, 0.3542, 0.5984, 0.3803, 0.6203, 0.3698, 0.622, 0.3811, 0.6009, 0.3867, 0.6028, 0.4186, 0.6277, 0.4081, 0.626, 0.4018, 0.6084, 0.4073, 0.6066, 0.4741, 0.08583, 0.5201, 0.08779, 0.5231, 0.0767, 0.4732, 0.07375, 0.3733, 0.6818, 0.3733, 0.7152, 0.03161, 0.7152, 0.03161, 0.6818, 0.3342, 0.1592, 0.3324, 0.1307, 0.05434, 0.151, 0.0567, 0.1809, 0.3324, 0.2943, 0.3342, 0.3247, 0.03768, 0.348, 0.03518, 0.3159, 0.3309, 0.275, 0.3313, 0.2802, 0.03415, 0.3024, 0.03376, 0.2972, 0.2514, 0.6468, 0.2474, 0.6468, 0.2437, 0.6453, 0.2409, 0.6425, 0.2394, 0.6388, 0.2394, 0.6349, 0.2409, 0.6312, 0.2437, 0.6284, 0.2474, 0.6269, 0.2514, 0.6269, 0.2551, 0.6284, 0.2579, 0.6312, 0.2594, 0.6349, 0.2594, 0.6388, 0.2579, 0.6425, 0.2551, 0.6453, 0.2744, 0.6007, 0.2785, 0.6049, 0.275, 0.6081, 0.2713, 0.6047, 0.2902, 0.6317, 0.2903, 0.6361, 0.2867, 0.6361, 0.2864, 0.6321, 0.2881, 0.6485, 0.2865, 0.6523, 0.2833, 0.6508, 0.2848, 0.6473, 0.2818, 0.6092, 0.2846, 0.6136, 0.2808, 0.6158, 0.2782, 0.6119, 0.2845, 0.656, 0.2822, 0.6594, 0.2793, 0.6572, 0.2815, 0.6541, 0.2903, 0.6361, 0.29, 0.6403, 0.2865, 0.6399, 0.2867, 0.6361, 0.2868, 0.6181, 0.2884, 0.6227, 0.2845, 0.6239, 0.2829, 0.6198, 0.2795, 0.6627, 0.2762, 0.6659, 0.274, 0.6628, 0.2768, 0.6602, 0.2893, 0.6445, 0.2881, 0.6485, 0.2848, 0.6473, 0.2858, 0.6436, 0.2896, 0.6272, 0.2902, 0.6317, 0.2864, 0.6321, 0.2857, 0.6281, 0.2785, 0.6049, 0.2818, 0.6092, 0.2782, 0.6119, 0.275, 0.6081, 0.2865, 0.6523, 0.2845, 0.656, 0.2815, 0.6541, 0.2833, 0.6508, 0.2846, 0.6136, 0.2868, 0.6181, 0.2829, 0.6198, 0.2808, 0.6158, 0.2822, 0.6594, 0.2795, 0.6627, 0.2768, 0.6602, 0.2793, 0.6572, 0.29, 0.6403, 0.2893, 0.6445, 0.2858, 0.6436, 0.2865, 0.6399, 0.3314, 0.1175, 0.331, 0.1126, 0.05301, 0.1334, 0.05338, 0.1383, 0.4723, 0.2412, 0.4706, 0.2379, 0.4821, 0.2352, 0.4823, 0.2387, 0.4823, 0.2387, 0.4821, 0.2352, 0.5347, 0.2412, 0.5335, 0.2447, 0.5335, 0.2447, 0.5347, 0.2412, 0.5447, 0.2466, 0.5423, 0.2492, 0.5476, 0.11, 0.5515, 0.104, 0.5341, 0.07834, 0.5318, 0.08111, 0.5354, 0.1728, 0.524, 0.1773, 0.5259, 0.182, 0.537, 0.1776, 0.5535, 0.1674, 0.5354, 0.1728, 0.537, 0.1776, 0.5543, 0.1728, 0.4447, 0.2711, 0.4419, 0.2645, 0.4706, 0.2379, 0.4723, 0.2412, 0.4764, 0.1994, 0.4525, 0.202, 0.453, 0.2069, 0.4776, 0.2039, 0.4168, 0.1094, 0.438, 0.1082, 0.4347, 0.1018, 0.4162, 0.1046, 0.4525, 0.202, 0.4408, 0.2029, 0.4412, 0.2079, 0.453, 0.2069, 0.7071, 0.2697, 0.707, 0.2645, 0.722, 0.2652, 0.7215, 0.2701, 0.894, 0.3033, 0.8969, 0.2987, 0.9104, 0.3134, 0.9054, 0.3154, 0.524, 0.1773, 0.4764, 0.1994, 0.4776, 0.2039, 0.5259, 0.182, 0.4249, 0.204, 0.4157, 0.2048, 0.4162, 0.2099, 0.4253, 0.2092, 0.6863, 0.1685, 0.5535, 0.1674, 0.5543, 0.1728, 0.6859, 0.1735, 0.9203, 0.2075, 0.9253, 0.2129, 0.9209, 0.1374, 0.9164, 0.14, 0.3314, 0.1175, 0.408, 0.1106, 0.4075, 0.1056, 0.331, 0.1126, 0.4408, 0.2029, 0.4249, 0.204, 0.4253, 0.2092, 0.4412, 0.2079, 0.9203, 0.2075, 0.6863, 0.1685, 0.6859, 0.1735, 0.9253, 0.2129, 0.408, 0.1106, 0.4168, 0.1094, 0.4162, 0.1046, 0.4075, 0.1056, 0.5687, 0.1134, 0.6991, 0.09525, 0.6988, 0.08977, 0.569, 0.1075, 0.7146, 0.09529, 0.9038, 0.1277, 0.9063, 0.123, 0.715, 0.0898, 0.5476, 0.11, 0.5687, 0.1134, 0.569, 0.1075, 0.5515, 0.104, 0.4801, 0.1315, 0.5328, 0.1132, 0.5272, 0.109, 0.4813, 0.1258, 0.5445, 0.2835, 0.539, 0.2799, 0.5353, 0.2624, 0.5389, 0.2597, 0.5299, 0.256, 0.5389, 0.2597, 0.5353, 0.2624, 0.5289, 0.2591, 0.4541, 0.1154, 0.4598, 0.1134, 0.4675, 0.09248, 0.4643, 0.08954, 0.4722, 0.2541, 0.4823, 0.2512, 0.4829, 0.2547, 0.4748, 0.2568, 0.4823, 0.2512, 0.5299, 0.256, 0.5289, 0.2591, 0.4829, 0.2547, 0.4541, 0.1154, 0.4801, 0.1315, 0.4813, 0.1258, 0.4598, 0.1134])
me_cylinder.use_remesh_preserve_volume = False
me_cylinder.use_remesh_preserve_attributes = False
me_cylinder.use_mirror_vertex_groups = False
me_cylinder.update()
me_cylinder_001 = bpy.data.meshes.new('Cylinder.001')
me_cylinder_001.from_pydata([(0.03526, -0.2115, 0.06133), (0.03053, -0.2115, 0.0437), (0.01763, -0.2115, 0.03079), (0.0, -0.2115, 0.02607), (-0.01763, -0.2115, 0.03079), (-0.03053, -0.2115, 0.0437), (-0.03526, -0.2115, 0.06133), (0.03526, 0.2115, 0.06133), (0.03053, 0.2115, 0.0437), (0.01763, 0.2115, 0.03079), (0.0, 0.2115, 0.02607), (-0.01763, 0.2115, 0.03079), (-0.03053, 0.2115, 0.0437), (-0.03526, 0.2115, 0.06133), (0.04397, 0.2115, 0.06133), (0.04397, -0.2115, 0.06133), (0.04511, 0.2115, 0.01223), (0.04511, -0.2115, 0.01223), (0.03963, 0.2115, -0.02643), (0.03963, -0.2115, -0.02643), (0.02145, 0.2115, -0.05226), (0.02145, -0.2115, -0.05226), (8.376e-09, 0.2115, -0.06133), (8.376e-09, -0.2115, -0.06133), (-0.02145, 0.2115, -0.05226), (-0.02145, -0.2115, -0.05226), (-0.03963, 0.2115, -0.02643), (-0.03963, -0.2115, -0.02643), (-0.04511, 0.2115, 0.01223), (-0.04511, -0.2115, 0.01223), (-0.04397, 0.2115, 0.06133), (-0.04397, -0.2115, 0.06133)], [], [(12, 5, 6, 13), (11, 4, 5, 12), (10, 3, 4, 11), (9, 2, 3, 10), (8, 1, 2, 9), (7, 0, 1, 8), (14, 15, 17, 16), (16, 17, 19, 18), (18, 19, 21, 20), (20, 21, 23, 22), (22, 23, 25, 24), (24, 25, 27, 26), (26, 27, 29, 28), (28, 29, 31, 30), (8, 7, 14, 16), (9, 8, 16, 18), (10, 9, 18, 20), (20, 22, 10), (24, 10, 22), (11, 10, 24, 26), (12, 11, 26, 28), (13, 12, 28, 30), (5, 6, 31, 29), (4, 5, 29, 27), (3, 4, 27, 25), (25, 23, 3), (21, 3, 23), (2, 3, 21, 19), (1, 2, 19, 17), (0, 1, 17, 15), (7, 14, 15, 0), (13, 6, 31, 30)])
_uv = me_cylinder_001.uv_layers.new(name='UVMap')
_uv.uv.foreach_set('vector', [0.8945, 0.7012, 0.6104, 0.7012, 0.6104, 0.689, 0.8945, 0.689, 0.8945, 0.7135, 0.6104, 0.7135, 0.6104, 0.7012, 0.8945, 0.7012, 0.8945, 0.7257, 0.6104, 0.7257, 0.6104, 0.7135, 0.8945, 0.7135, 0.8945, 0.738, 0.6104, 0.738, 0.6104, 0.7257, 0.8945, 0.7257, 0.8945, 0.7502, 0.6104, 0.7502, 0.6104, 0.738, 0.8945, 0.738, 0.8945, 0.7625, 0.6104, 0.7625, 0.6104, 0.7502, 0.8945, 0.7502, 0.8945, 0.7684, 0.6104, 0.7684, 0.6104, 0.8013, 0.8945, 0.8013, 0.8945, 0.8013, 0.6104, 0.8013, 0.6104, 0.8276, 0.8945, 0.8276, 0.8945, 0.8276, 0.6104, 0.8276, 0.6104, 0.8488, 0.8945, 0.8488, 0.8945, 0.8488, 0.6104, 0.8488, 0.6104, 0.8644, 0.8945, 0.8644, 0.8945, 0.5871, 0.6104, 0.5871, 0.6104, 0.6027, 0.8945, 0.6027, 0.8945, 0.6027, 0.6104, 0.6027, 0.6104, 0.6239, 0.8945, 0.6239, 0.8945, 0.6239, 0.6104, 0.6239, 0.6104, 0.6501, 0.8945, 0.6501, 0.8945, 0.6501, 0.6104, 0.6501, 0.6104, 0.6831, 0.8945, 0.6831, 0.9262, 0.6576, 0.9231, 0.6694, 0.9172, 0.6694, 0.9165, 0.6364, 0.9349, 0.6489, 0.9262, 0.6576, 0.9165, 0.6364, 0.9202, 0.6105, 0.9467, 0.6457, 0.9349, 0.6489, 0.9202, 0.6105, 0.9324, 0.5931, 0.9324, 0.5931, 0.9468, 0.5871, 0.9467, 0.6457, 0.9612, 0.5932, 0.9467, 0.6457, 0.9468, 0.5871, 0.9586, 0.6489, 0.9467, 0.6457, 0.9612, 0.5932, 0.9734, 0.6105, 0.9672, 0.6576, 0.9586, 0.6489, 0.9734, 0.6105, 0.977, 0.6365, 0.9704, 0.6694, 0.9672, 0.6576, 0.977, 0.6365, 0.9763, 0.6694, 0.9262, 0.7401, 0.9231, 0.7519, 0.9172, 0.7519, 0.9165, 0.7189, 0.9349, 0.7314, 0.9262, 0.7401, 0.9165, 0.7189, 0.9201, 0.693, 0.9468, 0.7282, 0.9349, 0.7314, 0.9201, 0.693, 0.9324, 0.6756, 0.9324, 0.6756, 0.9468, 0.6695, 0.9468, 0.7282, 0.9612, 0.6756, 0.9468, 0.7282, 0.9468, 0.6695, 0.9586, 0.7314, 0.9468, 0.7282, 0.9612, 0.6756, 0.9734, 0.693, 0.9673, 0.7401, 0.9586, 0.7314, 0.9734, 0.693, 0.977, 0.7189, 0.9704, 0.7519, 0.9673, 0.7401, 0.977, 0.7189, 0.9763, 0.7519, 0.8945, 0.7625, 0.8945, 0.7684, 0.6104, 0.7684, 0.6104, 0.7625, 0.8945, 0.689, 0.6104, 0.689, 0.6104, 0.6831, 0.8945, 0.6831])
me_cylinder_001.use_remesh_preserve_volume = False
me_cylinder_001.use_remesh_preserve_attributes = False
me_cylinder_001.use_mirror_vertex_groups = False
me_cylinder_001.update()

# ---- objects
ob_dove_magic_shotgun = bpy.data.objects.new('DOVE magic shotgun', me_cylinder)
ob_dove_shotgun_forearm = bpy.data.objects.new('DOVE shotgun forearm', me_cylinder_001)

# ---- transforms, parenting, visibility, modifiers, constraints
ob_dove_magic_shotgun.location = (0.0, 0.0, 0.0)
ob_dove_magic_shotgun.scale = (1.7, 1.7, 1.7)
ob_dove_magic_shotgun.lineart.crease_threshold = 0.0
ob_dove_shotgun_forearm.parent = ob_dove_magic_shotgun
ob_dove_shotgun_forearm.location = (0.0, -0.6187, 0.02376)
ob_dove_shotgun_forearm.lineart.crease_threshold = 0.0

# ---- collection membership
col_collection_1.objects.link(ob_dove_magic_shotgun)
col_collection_1.objects.link(ob_dove_shotgun_forearm)

# ---- scene / render settings (as saved in the file)
scene.frame_start = 1; scene.frame_end = 250; scene.frame_set(1)
scene.render.engine = 'BLENDER_EEVEE_NEXT'
scene.render.resolution_percentage = 50
scene.render.dither_intensity = 0.0
scene.cycles.use_denoising = False
scene.cycles.samples = 128
scene.cycles.sampling_pattern = 'TABULATED_SOBOL'
scene.cycles.light_sampling_threshold = 0.0
scene.cycles.use_adaptive_sampling = False
scene.cycles.use_light_tree = False
scene.cycles.blur_glossy = 0.0
scene.cycles.sample_clamp_indirect = 0.0
scene.view_settings.view_transform = 'Standard'
bpy.context.view_layer.update()

# ---- added for rendering (the .blend has no active camera and no usable light): camera, sun
cam_auto = bpy.data.cameras.new('AutoCamera')
cam_auto.lens = 50.0
cam_auto.sensor_width = 36.0
cam_auto.clip_end = 1000.0
ob_auto_camera = bpy.data.objects.new('AutoCamera', cam_auto)
scene.collection.objects.link(ob_auto_camera)
ob_auto_camera.location = (3.10162, -4.31135, 2.45381)
ob_auto_camera.rotation_euler = (1.09748, -7.21219e-08, 0.694738)
scene.camera = ob_auto_camera
light_auto_sun = bpy.data.lights.new('AutoSun', 'SUN')
light_auto_sun.energy = 3.0
light_auto_sun.angle = 0.0523599
ob_auto_sun = bpy.data.objects.new('AutoSun', light_auto_sun)
scene.collection.objects.link(ob_auto_sun)
ob_auto_sun.rotation_euler = (0.872665, 0.174533, 0.523599)
bpy.context.view_layer.update()
